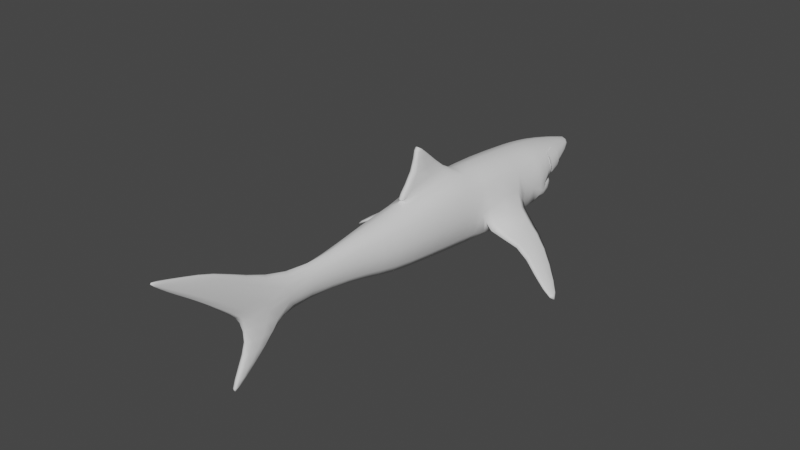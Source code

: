 # Source: Tiburon.blend  (saved by Blender 3.6.11; exported with 4.5.12 LTS)
import bpy
from mathutils import Matrix  # noqa: F401  (used for matrix-valued properties, if any)

bpy.ops.wm.read_factory_settings(use_empty=True)
scene = bpy.context.scene
scene.name = 'Scene'

# ---- collections
col_collection = bpy.data.collections.new('Collection'); scene.collection.children.link(col_collection)
col_collection_001 = bpy.data.collections.new('Collection.001'); col_collection.children.link(col_collection_001)

# ---- world
world_world = bpy.data.worlds.new('World'); scene.world = world_world
world_world.use_nodes = True; world_world.node_tree.nodes.clear()
_N = world_world.node_tree.nodes; _L = world_world.node_tree.links
n0 = _N.new('ShaderNodeOutputWorld'); n0.name = 'World Output'; n0.location = (300, 300)
n1 = _N.new('ShaderNodeBackground'); n1.name = 'Background'; n1.location = (10, 300)
n1.inputs[0].default_value = (0.05088, 0.05088, 0.05088, 1.0)
_L.new(n1.outputs[0], n0.inputs[0])
n0.is_active_output = True
world_world.color = (0.05088, 0.05088, 0.05088)
world_world.use_sun_shadow = False
world_world.sun_shadow_jitter_overblur = 0.0

# ---- meshes
me_cube_002 = bpy.data.meshes.new('Cube.002')
me_cube_002.from_pydata([(-2.214, -0.0613, 0.009714), (-2.214, -0.0613, 0.03167), (-1.878, -0.211, -0.08173), (-1.878, -0.1934, 0.1019), (-1.654, -0.244, -0.1374), (-1.654, -0.2264, 0.1369), (-1.458, -0.2666, -0.1374), (-1.458, -0.2375, 0.1605), (-1.654, -0.244, -0.2122), (-1.458, -0.2551, -0.2703), (-1.458, -0.2666, -0.1455), (-1.654, -0.244, -0.1455), (-1.85, -0.1235, -0.1802), (-1.85, -0.1235, -0.1502), (-1.234, -0.2662, -0.1512), (-1.238, -0.2662, -0.1795), (-0.7344, -0.2389, -0.226), (-0.7393, -0.2389, -0.2543), (-0.5944, -0.2251, 0.2229), (-0.5944, -0.2251, -0.2954), (-0.1548, -0.2013, 0.1832), (-0.1548, -0.2013, -0.2528), (0.2013, -0.172, 0.1526), (0.2013, -0.172, -0.2176), (0.4559, -0.1216, 0.1358), (0.4559, -0.1216, -0.1529), (0.7599, -0.08362, 0.1074), (0.7599, -0.08362, -0.1108), (1.163, -0.05485, 0.04588), (1.163, -0.05485, -0.000956), (-2.258, 1.192e-07, 0.009209), (-2.258, 1.192e-07, 0.02962), (-1.876, 1.192e-07, -0.1295), (-1.876, 1.192e-07, 0.1352), (-1.654, 1.192e-07, -0.1334), (-1.654, 1.192e-07, 0.1804), (-1.458, 1.192e-07, 0.2099), (-1.654, 1.192e-07, -0.2829), (-1.458, 1.192e-07, -0.3394), (-1.654, 1.192e-07, -0.1434), (-1.912, 1.192e-07, -0.179), (-1.912, 1.192e-07, -0.1532), (-1.249, 1.341e-07, 0.2345), (-1.249, 1.341e-07, -0.3723), (-0.7896, 1.341e-07, 0.2747), (-0.7896, 1.341e-07, -0.378), (-0.5944, 1.341e-07, 0.2776), (-0.5944, 1.341e-07, -0.3704), (-0.01537, 1.341e-07, 0.228), (-0.1548, 1.341e-07, -0.3179), (0.2013, 1.341e-07, 0.1892), (0.2013, 1.341e-07, -0.2745), (0.4559, 1.341e-07, 0.1668), (0.4559, 1.341e-07, -0.1947), (0.7599, 1.341e-07, 0.1285), (0.7599, 1.341e-07, -0.1427), (1.163, 1.304e-07, 0.1398), (1.163, 1.341e-07, -0.1245), (1.577, 1.341e-07, -0.003819), (1.64, 1.304e-07, 0.04945), (1.528, -0.02841, -0.000956), (1.591, -0.02841, 0.04588), (1.514, 1.304e-07, 0.2876), (1.514, -0.0265, 0.284), (1.904, 1.304e-07, 0.2876), (1.904, -0.03503, 0.284), (2.2, 1.304e-07, 0.5493), (2.2, -0.01521, 0.5457), (2.239, 1.304e-07, 0.5493), (2.239, -0.01035, 0.5457), (2.085, -0.02642, 0.4148), (1.762, -0.01789, 0.4148), (1.762, 1.304e-07, 0.4184), (2.085, 1.304e-07, 0.4184), (1.295, -0.05711, -0.1981), (1.295, 1.341e-07, -0.201), (1.531, -0.02767, -0.1981), (1.531, 1.341e-07, -0.201), (1.659, -0.01553, -0.5157), (1.659, 1.341e-07, -0.5186), (1.689, -0.01553, -0.5157), (1.689, 1.341e-07, -0.5186), (1.455, -0.02767, -0.3569), (1.612, -0.02767, -0.3569), (1.455, 1.341e-07, -0.3598), (1.612, 1.341e-07, -0.3598), (-0.5944, -0.02767, 0.2709), (-0.1548, -0.02767, 0.2219), (-0.2113, 1.332e-07, 0.6068), (-0.186, 1.332e-07, 0.6068), (-0.2118, -0.02767, 0.6068), (-0.1864, -0.02767, 0.6068), (-0.4139, 1.341e-07, 0.4282), (-0.1607, 1.341e-07, 0.4282), (-0.1609, -0.02767, 0.4282), (-0.4141, -0.02767, 0.4282), (-0.004232, 1.341e-07, 0.2438), (-0.004232, -0.02767, 0.236), (-0.004232, 1.341e-07, 0.2557), (-0.004232, -0.02767, 0.2483), (-1.249, -0.2492, 0.1828), (-1.249, -0.2668, -0.297), (-0.7239, -0.2383, 0.2213), (-0.7239, -0.2383, -0.3015), (-0.6614, -0.9878, -0.4928), (-0.6452, -0.9878, -0.5293), (-0.5896, -0.9878, -0.4937), (-0.574, -0.9878, -0.5312), (-1.054, -0.5591, -0.2204), (-0.7589, -0.5591, -0.2154), (-1.05, -0.5591, -0.2729), (-0.7546, -0.5591, -0.2679), (-0.8976, -0.7735, -0.3566), (-0.883, -0.7735, -0.4011), (-0.6245, -0.7735, -0.3995), (-0.6385, -0.7735, -0.3545), (2.162, -0.02077, 0.4803), (1.981, -0.01224, 0.4803), (1.981, 1.304e-07, 0.4838), (2.162, 1.304e-07, 0.4838)], [], [(33, 3, 5, 35), (2, 3, 1, 0), (30, 32, 2, 0), (33, 31, 1, 3), (3, 2, 4, 5), (5, 4, 6, 7), (35, 5, 7, 36), (10, 11, 8, 9), (8, 11, 13, 12), (6, 4, 11, 10), (37, 8, 12, 40), (42, 100, 102, 44), (36, 7, 100, 42), (7, 6, 10, 9, 101, 100), (115, 112, 104, 106), (18, 19, 21, 20), (102, 103, 19, 18), (44, 102, 18, 86, 46), (20, 21, 23, 22), (48, 87, 20, 22, 50), (24, 25, 27, 26), (22, 23, 25, 24), (50, 22, 24, 52), (52, 24, 26, 54), (26, 27, 29, 28), (54, 26, 28, 56), (27, 55, 57, 29), (25, 53, 55, 27), (21, 49, 51, 23), (23, 51, 53, 25), (19, 47, 49, 21), (103, 45, 47, 19), (101, 43, 45, 103), (9, 38, 43, 101), (11, 39, 41, 13), (13, 41, 40, 12), (4, 34, 39, 11), (8, 37, 38, 9), (2, 32, 34, 4), (0, 1, 31, 30), (28, 29, 60, 61), (28, 61, 65, 63), (117, 116, 69, 67), (61, 59, 64, 65), (56, 28, 63, 62), (66, 67, 69, 68), (118, 117, 67, 66), (116, 119, 68, 69), (65, 64, 73, 70), (62, 63, 71, 72), (63, 65, 70, 71), (59, 61, 60, 58), (83, 82, 78, 80), (60, 29, 74, 76), (58, 60, 76, 77), (29, 57, 75, 74), (78, 79, 81, 80), (82, 84, 79, 78), (85, 83, 80, 81), (77, 76, 83, 85), (74, 75, 84, 82), (76, 74, 82, 83), (18, 20, 87, 86), (90, 91, 89, 88), (94, 93, 89, 91), (95, 94, 91, 90), (92, 95, 90, 88), (46, 86, 95, 92), (86, 87, 94, 95), (87, 48, 96, 97), (97, 96, 98, 99), (93, 94, 99, 98), (94, 87, 97, 99), (15, 14, 100, 101), (16, 17, 103, 102), (14, 16, 102, 100), (17, 15, 101, 103), (104, 105, 107, 106), (112, 113, 105, 104), (113, 114, 107, 105), (114, 115, 106, 107), (17, 16, 109, 111), (15, 17, 111, 110), (14, 15, 110, 108), (16, 14, 108, 109), (111, 109, 115, 114), (110, 111, 114, 113), (108, 110, 113, 112), (109, 108, 112, 115), (70, 73, 119, 116), (72, 71, 117, 118), (71, 70, 116, 117)])
me_cube_002.polygons.foreach_set('use_smooth', [True] * 92)
_uv = me_cube_002.uv_layers.new(name='UVMap')
_uv.uv.foreach_set('vector', [0.2835, 0.8754, 0.2398, 0.8779, 0.2316, 0.8291, 0.2829, 0.8262, 0.1796, 0.9274, 0.2204, 0.9231, 0.2133, 0.9995, 0.2084, 1.0, 0.5201, 0.23, 0.5158, 0.3167, 0.4771, 0.3191, 0.5086, 0.2407, 0.2835, 0.8754, 0.2836, 0.9627, 0.2697, 0.9534, 0.2398, 0.8779, 0.2204, 0.9231, 0.1796, 0.9274, 0.1618, 0.8791, 0.2227, 0.8727, 0.2227, 0.8727, 0.1618, 0.8791, 0.1571, 0.8356, 0.2232, 0.8286, 0.2829, 0.8262, 0.2316, 0.8291, 0.2281, 0.7869, 0.2821, 0.7836, 0.1553, 0.8358, 0.16, 0.8793, 0.1452, 0.8809, 0.1277, 0.8388, 0.1452, 0.8809, 0.16, 0.8793, 0.1641, 0.9231, 0.1575, 0.9238, 0.1571, 0.8356, 0.1618, 0.8791, 0.16, 0.8793, 0.1553, 0.8358, 0.3398, 0.05794, 0.2963, 0.05669, 0.324, 0.01323, 0.3494, -3.847e-08, 0.281, 0.7388, 0.2244, 0.7423, 0.2232, 0.6319, 0.2781, 0.6416, 0.2821, 0.7836, 0.2281, 0.7869, 0.2244, 0.7423, 0.281, 0.7388, 0.2232, 0.8286, 0.1571, 0.8356, 0.1553, 0.8358, 0.1277, 0.8388, 0.1168, 0.793, 0.2232, 0.7817, 0.3688, 0.3624, 0.4214, 0.3556, 0.3893, 0.4123, 0.3749, 0.4142, 0.2167, 0.6356, 0.1018, 0.6479, 0.101, 0.5494, 0.1977, 0.5391, 0.2194, 0.6644, 0.1035, 0.6767, 0.1018, 0.6479, 0.2167, 0.6356, 0.2781, 0.6416, 0.2232, 0.6319, 0.225, 0.6055, 0.2701, 0.6021, 0.2764, 0.6016, 0.1977, 0.5391, 0.101, 0.5494, 0.1005, 0.4697, 0.1826, 0.4609, 0.2695, 0.4882, 0.2645, 0.517, 0.225, 0.5197, 0.2272, 0.4501, 0.2663, 0.4476, 0.1731, 0.4049, 0.1091, 0.4118, 0.1114, 0.3434, 0.1598, 0.3382, 0.1826, 0.4609, 0.1005, 0.4697, 0.1091, 0.4118, 0.1731, 0.4049, 0.2663, 0.4476, 0.2272, 0.4501, 0.2354, 0.4, 0.2632, 0.3978, 0.2632, 0.3978, 0.2354, 0.4, 0.2401, 0.3409, 0.2592, 0.3394, 0.1598, 0.3382, 0.1114, 0.3434, 0.1264, 0.2514, 0.1368, 0.2503, 0.2592, 0.3394, 0.2401, 0.3409, 0.2408, 0.2644, 0.2559, 0.2562, 0.1114, 0.3434, 0.1047, 0.3442, 0.09923, 0.2543, 0.1264, 0.2514, 0.3241, 0.5272, 0.3451, 0.5278, 0.3494, 0.5953, 0.3353, 0.5948, 0.2996, 0.3913, 0.3348, 0.3923, 0.3383, 0.4715, 0.3083, 0.4706, 0.3083, 0.4706, 0.3383, 0.4715, 0.3451, 0.5278, 0.3241, 0.5272, 0.2914, 0.2934, 0.3306, 0.2946, 0.3348, 0.3923, 0.2996, 0.3913, 0.2883, 0.2645, 0.3302, 0.2512, 0.3306, 0.2946, 0.2914, 0.2934, 0.2836, 0.1474, 0.3312, 0.1487, 0.3302, 0.2512, 0.2883, 0.2645, 0.2886, 0.1007, 0.3344, 0.102, 0.3312, 0.1487, 0.2836, 0.1474, 0.4701, 0.5284, 0.4701, 0.4745, 0.5234, 0.4715, 0.5105, 0.4994, 0.4502, 0.2142, 0.4509, 0.1836, 0.4567, 0.1836, 0.4569, 0.2142, 0.4807, 0.1722, 0.4802, 0.1209, 0.4824, 0.1209, 0.4824, 0.1722, 0.2963, 0.05669, 0.3398, 0.05794, 0.3344, 0.102, 0.2886, 0.1007, 0.4771, 0.3191, 0.5158, 0.3167, 0.5201, 0.3659, 0.4701, 0.3701, 0.3577, 0.443, 0.3626, 0.4429, 0.3623, 0.459, 0.3577, 0.4591, 0.1368, 0.2503, 0.1264, 0.2514, 0.1179, 0.1704, 0.1268, 0.1555, 0.1368, 0.2503, 0.1268, 0.1555, 0.1721, 0.0805, 0.1814, 0.1668, 0.2139, 0.05865, 0.2096, 0.01861, 0.2224, 4.918e-09, 0.2232, 0.008545, 0.467, 0.3806, 0.4648, 0.3683, 0.4631, 0.3069, 0.4701, 0.3094, 0.2559, 0.2562, 0.2408, 0.2644, 0.2515, 0.1715, 0.2575, 0.1713, 0.2597, 0.007851, 0.2562, 0.008101, 0.2569, 0.0002733, 0.2593, 1.803e-08, 0.2596, 0.05838, 0.2567, 0.05865, 0.2562, 0.008101, 0.2597, 0.007851, 0.4689, 0.2493, 0.4646, 0.2478, 0.4644, 0.23, 0.4667, 0.2308, 0.4701, 0.3094, 0.4631, 0.3069, 0.4647, 0.2656, 0.4701, 0.2675, 0.2575, 0.1713, 0.2515, 0.1715, 0.2554, 0.1092, 0.2594, 0.1089, 0.1814, 0.1668, 0.1721, 0.0805, 0.1969, 0.03723, 0.2046, 0.1088, 0.1265, 0.1446, 0.1268, 0.1555, 0.1179, 0.1704, 0.1162, 0.1597, 0.03697, 0.1603, 0.04069, 0.1952, 0.0007246, 0.1538, 1.231e-08, 0.147, 0.1179, 0.1704, 0.1264, 0.2514, 0.07955, 0.2269, 0.07411, 0.1746, 0.4811, 0.003764, 0.4869, 1.606e-09, 0.4864, 0.04227, 0.4802, 0.04291, 0.4769, 0.3806, 0.4944, 0.4048, 0.4887, 0.4236, 0.4769, 0.4257, 0.4641, 0.4634, 0.4669, 0.4627, 0.4687, 0.4693, 0.4659, 0.47, 0.4635, 0.4155, 0.4687, 0.4142, 0.4669, 0.4627, 0.4641, 0.4634, 0.4808, 0.08205, 0.4869, 0.08141, 0.4847, 0.1203, 0.4812, 0.1209, 0.4802, 0.04291, 0.4864, 0.04227, 0.4869, 0.08141, 0.4808, 0.08205, 0.4769, 0.4257, 0.4887, 0.4236, 0.4851, 0.4607, 0.4793, 0.4614, 0.07411, 0.1746, 0.07955, 0.2269, 0.04069, 0.1952, 0.03697, 0.1603, 0.225, 0.6055, 0.225, 0.5197, 0.2645, 0.517, 0.2701, 0.6021, 0.2775, 0.4937, 0.2772, 0.4885, 0.2833, 0.4885, 0.2836, 0.4937, 0.4763, 0.4204, 0.4701, 0.4204, 0.4707, 0.3806, 0.4769, 0.3806, 0.4484, 0.4775, 0.4228, 0.4272, 0.4609, 0.4142, 0.4635, 0.4193, 0.2796, 0.5512, 0.2735, 0.5511, 0.2775, 0.4937, 0.2836, 0.4937, 0.2764, 0.6016, 0.2701, 0.6021, 0.2735, 0.5511, 0.2796, 0.5512, 0.4353, 0.5293, 0.3812, 0.4468, 0.4228, 0.4272, 0.4484, 0.4775, 0.444, 0.218, 0.4449, 0.1863, 0.444, 0.1836, 0.4502, 0.1851, 0.4768, 0.4715, 0.4707, 0.4698, 0.4708, 0.4672, 0.4769, 0.4689, 0.4701, 0.4204, 0.4763, 0.4204, 0.4769, 0.4689, 0.4708, 0.4672, 0.4228, 0.4272, 0.3812, 0.4468, 0.3688, 0.4155, 0.3712, 0.4142, 0.1426, 0.7879, 0.1487, 0.7862, 0.2232, 0.7817, 0.1168, 0.793, 0.1205, 0.6773, 0.1143, 0.679, 0.1035, 0.6767, 0.2194, 0.6644, 0.1487, 0.7862, 0.1205, 0.6773, 0.2194, 0.6644, 0.2232, 0.7817, 0.1143, 0.679, 0.1426, 0.7879, 0.1168, 0.793, 0.1035, 0.6767, 0.3497, 0.4429, 0.3577, 0.4468, 0.3577, 0.4626, 0.3494, 0.4589, 0.3567, 0.3693, 0.3655, 0.374, 0.3688, 0.4429, 0.3617, 0.4388, 0.3523, 0.1466, 0.4015, 0.1767, 0.3821, 0.23, 0.3687, 0.2216, 0.4546, 0.1274, 0.4643, 0.1234, 0.4523, 0.1801, 0.444, 0.1836, 0.444, 0.002078, 0.4494, -1.493e-08, 0.4802, 0.0642, 0.4696, 0.06851, 0.3494, 4.669e-09, 0.444, 0.05948, 0.4057, 0.114, 0.3494, 0.08001, 0.3628, 0.23, 0.3688, 0.232, 0.3602, 0.31, 0.3494, 0.3054, 0.3688, 0.239, 0.4631, 0.23, 0.4373, 0.3009, 0.3772, 0.3086, 0.4696, 0.06851, 0.4802, 0.0642, 0.4643, 0.1234, 0.4546, 0.1274, 0.3494, 0.08001, 0.4057, 0.114, 0.4015, 0.1767, 0.3523, 0.1466, 0.3494, 0.3054, 0.3602, 0.31, 0.3655, 0.374, 0.3567, 0.3693, 0.3772, 0.3086, 0.4373, 0.3009, 0.4214, 0.3556, 0.3688, 0.3624, 0.4701, 0.2675, 0.4647, 0.2656, 0.4646, 0.2478, 0.4689, 0.2493, 0.2594, 0.1089, 0.2554, 0.1092, 0.2567, 0.05865, 0.2596, 0.05838, 0.2046, 0.1088, 0.1969, 0.03723, 0.2096, 0.01861, 0.2139, 0.05865])
me_cube_002.update()
me_plane_002 = bpy.data.meshes.new('Plane.002')
me_plane_002.from_pydata([(-1.0, -1.0, -1.14), (1.0, -1.0, -0.4978), (-1.0, 1.0, -1.855), (1.0, 1.0, -1.009), (-1.0, 0.5, -1.637), (-1.0, 0.0, -1.434), (-1.0, -0.5, -1.291), (-0.5, -1.0, -0.732), (2.98e-08, -1.0, -0.543), (0.5, -1.0, -0.4325), (1.0, -0.5, -0.5953), (1.0, 0.0, -0.7418), (1.0, 0.5, -0.872), (0.5, 1.0, -0.8643), (0.0, 1.0, -0.925), (-0.5, 1.0, -1.125), (-0.5, -0.5, -0.811), (-0.5, 0.0, -0.8886), (-0.5, 0.5, -1.002), (0.0, -0.5, -0.6195), (0.0, 0.0, -0.6945), (0.0, 0.5, -0.808), (0.5, -0.5, -0.5142), (0.5, 0.0, -0.6084), (0.5, 0.5, -0.7384)], [], [(24, 12, 3, 13), (4, 18, 15, 2), (18, 21, 14, 15), (21, 24, 13, 14), (0, 7, 16, 6), (6, 16, 17, 5), (5, 17, 18, 4), (7, 8, 19, 16), (16, 19, 20, 17), (17, 20, 21, 18), (8, 9, 22, 19), (19, 22, 23, 20), (20, 23, 24, 21), (9, 1, 10, 22), (22, 10, 11, 23), (23, 11, 12, 24)])
me_plane_002.polygons.foreach_set('use_smooth', [True] * 16)
_uv = me_plane_002.uv_layers.new(name='UVMap')
_uv.uv.foreach_set('vector', [0.3765, 0.75, 0.5015, 0.75, 0.5015, 1.0, 0.3765, 1.0, 0.001461, 0.75, 0.1265, 0.75, 0.1265, 1.0, 0.001461, 1.0, 0.1265, 0.75, 0.2515, 0.75, 0.2515, 1.0, 0.1265, 1.0, 0.2515, 0.75, 0.3765, 0.75, 0.3765, 1.0, 0.2515, 1.0, 0.001461, 0.0, 0.1265, 0.0, 0.1265, 0.25, 0.001461, 0.25, 0.001461, 0.25, 0.1265, 0.25, 0.1265, 0.5, 0.001461, 0.5, 0.001461, 0.5, 0.1265, 0.5, 0.1265, 0.75, 0.001461, 0.75, 0.1265, 0.0, 0.2515, 0.0, 0.2515, 0.25, 0.1265, 0.25, 0.1265, 0.25, 0.2515, 0.25, 0.2515, 0.5, 0.1265, 0.5, 0.1265, 0.5, 0.2515, 0.5, 0.2515, 0.75, 0.1265, 0.75, 0.2515, 0.0, 0.3765, 0.0, 0.3765, 0.25, 0.2515, 0.25, 0.2515, 0.25, 0.3765, 0.25, 0.3765, 0.5, 0.2515, 0.5, 0.2515, 0.5, 0.3765, 0.5, 0.3765, 0.75, 0.2515, 0.75, 0.3765, 0.0, 0.5015, 0.0, 0.5015, 0.25, 0.3765, 0.25, 0.3765, 0.25, 0.5015, 0.25, 0.5015, 0.5, 0.3765, 0.5, 0.3765, 0.5, 0.5015, 0.5, 0.5015, 0.75, 0.3765, 0.75])
me_plane_002.update()
arm_armature = bpy.data.armatures.new('Armature')  # bones are not reproduced

# ---- objects
ob_shark = bpy.data.objects.new('Shark', me_cube_002)
ob_plane = bpy.data.objects.new('Plane', me_plane_002)
ob_armature = bpy.data.objects.new('Armature', arm_armature)

# ---- transforms, parenting, visibility, modifiers, constraints
ob_shark.parent = ob_armature
ob_shark.matrix_parent_inverse = Matrix(((1.382, -0.0, -0.0, -0.0), (-0.0, 1.382, 0.0, 0.05443), (-0.0, -0.0, 1.382, -0.09072), (-0.0, 0.0, -0.0, 1.0)))
ob_shark.location = (1.672e-05, -0.1202, 0.0)
ob_shark.rotation_euler = (0.0, -0.0, 4.712)
_vg = ob_shark.vertex_groups.new(name='Bone.001')
for _i, _w in zip([16, 17, 18, 19, 20, 21, 22, 23, 24, 25, 42, 44, 45, 46, 47, 48, 49, 50, 51, 52, 53, 86, 87, 88, 89, 90, 91, 92, 93, 94, 95, 96, 97, 98, 99, 102, 103, 104, 105, 106, 107, 109, 111, 112, 113, 114, 115], [0.02382, 0.01616, 0.4896, 0.1644, 0.9445, 0.896, 0.9229, 0.8946, 0.07074, 0.07493, 0.0002477, 0.1487, 0.04087, 0.619, 0.1857, 0.9044, 0.8337, 0.8831, 0.8482, 0.1137, 0.1189, 0.7212, 0.9345, 0.9045, 0.9074, 0.8959, 0.9068, 0.7667, 0.9033, 0.9013, 0.8023, 0.9103, 0.9165, 0.9156, 0.9151, 0.08494, 0.04268, 0.004462, 0.004492, 0.00463, 0.004666, 0.005108, 0.005116, 0.003328, 0.003398, 0.004633, 0.004478]): _vg.add([_i], _w, 'REPLACE')
_vg = ob_shark.vertex_groups.new(name='Bone.002')
for _i, _w in zip([0, 1, 2, 3, 4, 5, 6, 7, 8, 9, 10, 11, 12, 13, 14, 15, 16, 17, 18, 19, 20, 21, 30, 31, 32, 33, 34, 35, 36, 37, 38, 39, 40, 41, 42, 43, 44, 45, 46, 47, 49, 86, 87, 88, 89, 90, 91, 92, 93, 94, 95, 96, 97, 98, 99, 100, 101, 102, 103, 104, 105, 106, 107, 108, 109, 110, 111, 112, 113, 114, 115], [0.9997, 0.9996, 0.9996, 0.9995, 0.9994, 0.9992, 0.9983, 0.9977, 0.9991, 0.9976, 0.9984, 0.9993, 0.9993, 0.9993, 0.9861, 0.9863, 0.9628, 0.9666, 0.5095, 0.8338, 0.04394, 0.0926, 0.9997, 0.9997, 0.9996, 0.9994, 0.9996, 0.9986, 0.9949, 0.9986, 0.9963, 0.9996, 0.9994, 0.9994, 0.9748, 0.9885, 0.8507, 0.9539, 0.3782, 0.8109, 0.1469, 0.2751, 0.04027, 0.08206, 0.07872, 0.09112, 0.07935, 0.2264, 0.08111, 0.08354, 0.1895, 0.002439, 0.009794, 0.02063, 0.02516, 0.9911, 0.9924, 0.9148, 0.9531, 0.9725, 0.9725, 0.9724, 0.9724, 0.9762, 0.9722, 0.9763, 0.9722, 0.9731, 0.9731, 0.9724, 0.9725]): _vg.add([_i], _w, 'REPLACE')
_vg = ob_shark.vertex_groups.new(name='Bone.003')
for _i, _w in zip([22, 23, 24, 25, 26, 27, 28, 29, 48, 50, 51, 52, 53, 54, 55, 56, 57, 58, 59, 60, 61, 62, 63, 64, 65, 66, 67, 68, 69, 70, 71, 72, 73, 74, 75, 76, 77, 78, 79, 80, 81, 82, 83, 84, 85, 96, 97, 98, 99, 116, 117, 118, 119], [0.07193, 0.0948, 0.9287, 0.9241, 0.9968, 0.9972, 0.9999, 1.0, 0.07282, 0.1073, 0.1304, 0.8852, 0.8788, 0.9938, 0.9931, 0.9992, 0.9996, 0.9999, 0.9998, 0.9999, 0.9998, 0.9996, 0.9997, 0.9997, 0.9997, 0.9998, 0.9998, 0.9998, 0.9998, 0.9997, 0.9997, 0.9997, 0.9997, 0.9999, 0.9999, 0.9999, 0.9999, 0.9999, 0.9999, 0.9999, 0.9999, 0.9999, 0.9999, 0.9999, 0.9999, 0.0635, 0.05361, 0.0482, 0.04472, 0.9997, 0.9997, 0.9997, 0.9997]): _vg.add([_i], _w, 'REPLACE')
_m = ob_shark.modifiers.new('Subdivision', 'SUBSURF')
_m.render_levels = 1
_m = ob_shark.modifiers.new('Mirror', 'MIRROR')
_m.use_axis = (False, True, False)
_m.merge_threshold = 0.005
_m = ob_shark.modifiers.new('Armature', 'ARMATURE')
_m.object = ob_armature
ob_plane.parent = ob_armature
ob_plane.matrix_parent_inverse = Matrix(((1.382, -0.0, -0.0, -0.0), (-0.0, 1.382, 0.0, 0.05443), (-0.0, -0.0, 1.382, -0.09072), (-0.0, 0.0, -0.0, 1.0)))
ob_plane.location = (0.2675, 1.641, 0.03038)
ob_plane.rotation_euler = (-0.0, 1.571, 0.0)
ob_plane.scale = (0.07996, 0.07996, 0.07996)
_vg = ob_plane.vertex_groups.new(name='Bone.001')
_vg = ob_plane.vertex_groups.new(name='Bone.002')
_vg.add([0, 1, 2, 3, 4, 5, 6, 7, 8, 9, 10, 11, 12, 13, 14, 15, 16, 17, 18, 19, 20, 21, 22, 23, 24], 1.0, 'REPLACE')
_vg = ob_plane.vertex_groups.new(name='Bone.003')
_m = ob_plane.modifiers.new('Mirror', 'MIRROR')
_m.use_axis = (False, True, False)
_m.mirror_object = ob_shark
_m = ob_plane.modifiers.new('Armature', 'ARMATURE')
_m.object = ob_armature
ob_armature.location = (0.0, -0.03938, 0.06563)
ob_armature.scale = (0.7234, 0.7234, 0.7234)
ob_armature.show_in_front = True

# ---- collection membership
col_collection.objects.link(ob_shark)
col_collection.objects.link(ob_plane)
col_collection_001.objects.link(ob_armature)

# ---- scene / render settings (as saved in the file)
scene.frame_start = 1; scene.frame_end = 250; scene.frame_set(0)
scene.render.engine = 'BLENDER_EEVEE_NEXT'
scene.cycles.sampling_pattern = 'TABULATED_SOBOL'
scene.view_settings.view_transform = 'Filmic'
bpy.context.view_layer.update()

# ---- added for rendering (the .blend has no active camera and no usable light): camera, sun
cam_auto = bpy.data.cameras.new('AutoCamera')
cam_auto.lens = 50.0
cam_auto.sensor_width = 36.0
cam_auto.clip_end = 1000.0
ob_auto_camera = bpy.data.objects.new('AutoCamera', cam_auto)
scene.collection.objects.link(ob_auto_camera)
ob_auto_camera.location = (4.61749, -5.65018, 3.73765)
ob_auto_camera.rotation_euler = (1.09748, -7.21219e-08, 0.694738)
scene.camera = ob_auto_camera
light_auto_sun = bpy.data.lights.new('AutoSun', 'SUN')
light_auto_sun.energy = 3.0
light_auto_sun.angle = 0.0523599
ob_auto_sun = bpy.data.objects.new('AutoSun', light_auto_sun)
scene.collection.objects.link(ob_auto_sun)
ob_auto_sun.rotation_euler = (0.872665, 0.174533, 0.523599)
bpy.context.view_layer.update()
